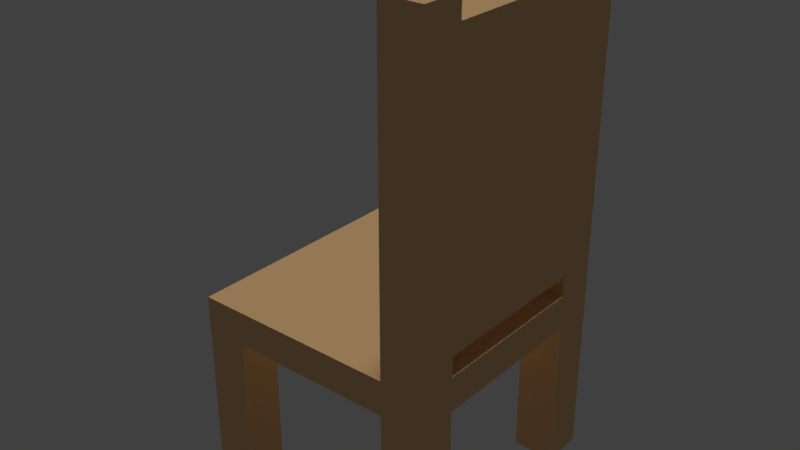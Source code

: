 # Source: chair_01_mockup_01.blend  (saved by Blender 2.78.0; exported with 4.5.12 LTS)
import bpy
from mathutils import Matrix  # noqa: F401  (used for matrix-valued properties, if any)

bpy.ops.wm.read_factory_settings(use_empty=True)
scene = bpy.context.scene
scene.name = 'Scene'

# ---- collections
col_collection_1 = bpy.data.collections.new('Collection 1'); scene.collection.children.link(col_collection_1)

# ---- materials (node trees are filled in below, after node groups)
mat_chair_01_material = bpy.data.materials.new('chair_01_material')
mat_chair_01_material.alpha_threshold = 0.0
mat_chair_01_material.use_transparent_shadow = False
mat_chair_01_material.diffuse_color = (0.8, 0.5048, 0.2438, 1.0)
mat_chair_01_material.roughness = 0.5
mat_chair_01_material.specular_intensity = 0.0

# ---- material node trees

# ---- world
world_world = bpy.data.worlds.new('World'); scene.world = world_world
world_world.color = (0.05088, 0.05088, 0.05088)
world_world.use_sun_shadow = False
world_world.sun_shadow_jitter_overblur = 0.0
world_world.cycles.sampling_method = 'MANUAL'

# ---- lights
light_hemi_001 = bpy.data.lights.new('Hemi.001', 'SUN')
light_hemi_001.transmission_factor = 0.0
light_hemi_001.angle = 0.1993
light_hemi_001.energy = 0.5
light_hemi_001.shadow_buffer_clip_start = 0.5
light_hemi_001.shadow_soft_size = 0.1
light_hemi_001.shadow_cascade_max_distance = 1000.0
light_hemi = bpy.data.lights.new('Hemi', 'SUN')
light_hemi.transmission_factor = 0.0
light_hemi.angle = 0.1993
light_hemi.energy = 1.0
light_hemi.shadow_buffer_clip_start = 0.5
light_hemi.shadow_soft_size = 0.1
light_hemi.shadow_cascade_max_distance = 1000.0

# ---- meshes
me_plane = bpy.data.meshes.new('Plane')
me_plane.from_pydata([(-0.2, -0.2, 0.0), (0.2, -0.2, 0.0), (-0.2, 0.2, 0.0), (0.2, 0.2, 0.0), (-0.2, -0.2, 0.3), (0.2, -0.2, 0.3), (-0.2, 0.2, 0.3), (0.2, 0.2, 0.3), (-0.2, 0.2, 0.2448), (0.2, 0.2, 0.2448), (0.2, -0.2, 0.2448), (-0.2, -0.2, 0.2448), (-0.1333, -0.2, 0.0), (0.1333, -0.2, 0.0), (0.1333, 0.2, 0.0), (-0.1333, 0.2, 0.0), (-0.1333, -0.2, 0.3), (0.1333, -0.2, 0.3), (0.1333, 0.2, 0.3), (-0.1333, 0.2, 0.3), (0.1333, -0.2, 0.2448), (-0.1333, -0.2, 0.2448), (-0.1333, 0.2, 0.2448), (0.1333, 0.2, 0.2448), (-0.2, 0.1333, 0.0), (-0.2, -0.1333, 0.0), (0.2, -0.1333, 0.0), (0.2, 0.1333, 0.0), (-0.2, 0.1333, 0.3), (-0.2, -0.1333, 0.3), (0.2, -0.1333, 0.3), (0.2, 0.1333, 0.3), (-0.2, -0.1333, 0.2448), (-0.2, 0.1333, 0.2448), (0.2, 0.1333, 0.2448), (0.2, -0.1333, 0.2448), (-0.1333, -0.1333, 0.3), (-0.1333, 0.1333, 0.3), (0.1333, -0.1333, 0.3), (0.1333, 0.1333, 0.3), (-0.1333, 0.1333, 0.0), (-0.1333, -0.1333, 0.0), (0.1333, 0.1333, 0.0), (0.1333, -0.1333, 0.0), (0.1333, -0.2, 0.8112), (0.2, -0.2, 0.8112), (0.2, 0.1333, 0.8112), (0.2, 0.2, 0.8112), (0.1333, 0.2, 0.8112), (0.1333, 0.1333, 0.8112), (0.2, -0.1333, 0.8112), (0.1333, -0.1333, 0.8112), (0.2, -0.2, 0.3333), (0.2, -0.2, 0.7779), (0.1333, -0.2, 0.7779), (0.1333, -0.2, 0.3333), (0.1333, -0.1333, 0.3333), (0.1333, -0.1333, 0.7779), (0.2, -0.1333, 0.7779), (0.2, -0.1333, 0.3333), (0.1333, 0.1333, 0.3333), (0.1333, 0.1333, 0.7779), (0.1333, 0.2, 0.7779), (0.1333, 0.2, 0.3333), (0.2, 0.2, 0.3333), (0.2, 0.2, 0.7779), (0.2, 0.1333, 0.7779), (0.2, 0.1333, 0.3333), (0.1333, -0.1333, 0.2448), (-0.1333, -0.1333, 0.2448), (-0.1333, 0.1333, 0.2448), (0.1333, 0.1333, 0.2448)], [], [(42, 14, 3, 27), (58, 57, 51, 50), (22, 8, 6, 19), (20, 10, 5, 17), (34, 9, 7, 31), (32, 11, 4, 29), (25, 0, 11, 32), (27, 3, 9, 34), (13, 1, 10, 20), (15, 2, 8, 22), (3, 14, 23, 9), (0, 12, 21, 11), (11, 21, 16, 4), (21, 20, 17, 16), (9, 23, 18, 7), (23, 22, 19, 18), (28, 37, 19, 6), (37, 39, 18, 19), (24, 2, 15, 40), (0, 25, 41, 12), (34, 35, 68, 71), (16, 17, 38, 36), (36, 38, 39, 37), (4, 16, 36, 29), (29, 36, 37, 28), (1, 26, 35, 10), (20, 21, 69, 68), (2, 24, 33, 8), (32, 33, 70, 69), (8, 33, 28, 6), (33, 32, 29, 28), (10, 35, 30, 5), (35, 34, 31, 30), (54, 53, 45, 44), (38, 30, 31, 39), (13, 43, 26, 1), (22, 23, 71, 70), (49, 46, 47, 48), (44, 45, 50, 51), (57, 54, 44, 51), (62, 61, 49, 48), (53, 58, 50, 45), (66, 65, 47, 46), (61, 66, 46, 49), (65, 62, 48, 47), (7, 18, 63, 64), (64, 63, 62, 65), (39, 31, 67, 60), (59, 67, 66, 58), (31, 7, 64, 67), (67, 64, 65, 66), (5, 30, 59, 52), (52, 59, 58, 53), (18, 39, 60, 63), (63, 60, 61, 62), (38, 17, 55, 56), (56, 55, 54, 57), (17, 5, 52, 55), (55, 52, 53, 54), (30, 38, 56, 59), (56, 60, 67, 59), (58, 66, 61, 57), (57, 61, 60, 56), (14, 42, 71, 23), (27, 34, 71, 42), (40, 70, 33, 24), (22, 70, 40, 15), (20, 68, 43, 13), (35, 26, 43, 68), (69, 41, 25, 32), (12, 41, 69, 21), (69, 70, 71, 68)])
me_plane.materials.append(mat_chair_01_material)
me_plane.use_remesh_preserve_volume = False
me_plane.use_remesh_preserve_attributes = False
me_plane.use_mirror_vertex_groups = False
me_plane.update()

# ---- objects
ob_plane = bpy.data.objects.new('Plane', me_plane)
ob_bottom_light = bpy.data.objects.new('bottom_light', light_hemi_001)
ob_top_height = bpy.data.objects.new('top_height', light_hemi)

# ---- transforms, parenting, visibility, modifiers, constraints
ob_plane.location = (0.0, 0.0, 0.0)
ob_plane.lineart.crease_threshold = 0.0
ob_bottom_light.location = (0.0, 0.0, -100.0)
ob_bottom_light.rotation_euler = (0.0, 3.142, 0.0)
ob_bottom_light.hide_viewport = True
ob_bottom_light.hide_select = True
ob_bottom_light.lineart.crease_threshold = 0.0
ob_top_height.location = (0.0, 0.0, 100.0)
ob_top_height.hide_viewport = True
ob_top_height.hide_select = True
ob_top_height.lineart.crease_threshold = 0.0

# ---- collection membership
col_collection_1.objects.link(ob_plane)
col_collection_1.objects.link(ob_bottom_light)
col_collection_1.objects.link(ob_top_height)

# ---- scene / render settings (as saved in the file)
scene.frame_start = 1; scene.frame_end = 250; scene.frame_set(1)
scene.render.engine = 'BLENDER_EEVEE_NEXT'
scene.render.resolution_percentage = 50
scene.render.dither_intensity = 0.0
scene.cycles.use_denoising = False
scene.cycles.samples = 128
scene.cycles.sampling_pattern = 'TABULATED_SOBOL'
scene.cycles.light_sampling_threshold = 0.0
scene.cycles.use_adaptive_sampling = False
scene.cycles.use_light_tree = False
scene.cycles.blur_glossy = 0.0
scene.cycles.sample_clamp_indirect = 0.0
scene.view_settings.view_transform = 'Standard'
bpy.context.view_layer.update()

# ---- added for rendering (the .blend has no active camera): camera
cam_auto = bpy.data.cameras.new('AutoCamera')
cam_auto.lens = 50.0
cam_auto.sensor_width = 36.0
cam_auto.clip_end = 1000.0
ob_auto_camera = bpy.data.objects.new('AutoCamera', cam_auto)
scene.collection.objects.link(ob_auto_camera)
ob_auto_camera.location = (0.91502, -1.09802, 1.13762)
ob_auto_camera.rotation_euler = (1.09748, -7.21219e-08, 0.694738)
scene.camera = ob_auto_camera
bpy.context.view_layer.update()
